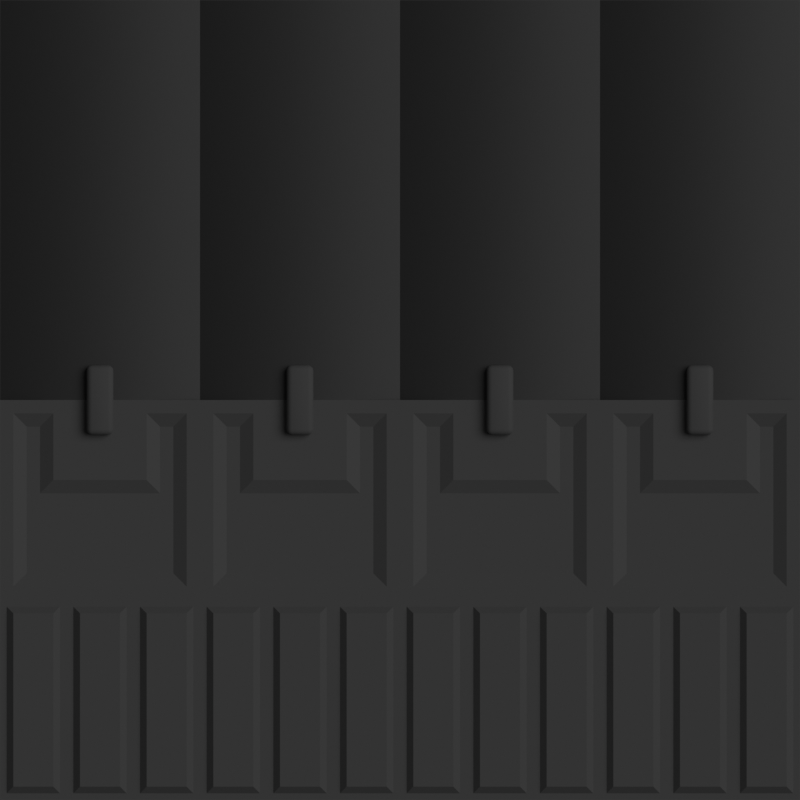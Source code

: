 # Source: engine.blend  (saved by Blender 3.6.14; exported with 4.5.12 LTS)
import bpy
from mathutils import Matrix  # noqa: F401  (used for matrix-valued properties, if any)

bpy.ops.wm.read_factory_settings(use_empty=True)
scene = bpy.context.scene
scene.name = 'Scene'

# ---- collections
col_engine = bpy.data.collections.new('engine'); scene.collection.children.link(col_engine)
col_cam___light = bpy.data.collections.new('Cam & Light'); scene.collection.children.link(col_cam___light)

# ---- materials (node trees are filled in below, after node groups)
mat_metal_dark = bpy.data.materials.new('metal_dark')
mat_metal_black = bpy.data.materials.new('metal_black')

# ---- material node trees
mat_metal_dark.use_nodes = True; mat_metal_dark.node_tree.nodes.clear()
_N = mat_metal_dark.node_tree.nodes; _L = mat_metal_dark.node_tree.links
n0 = _N.new('ShaderNodeBsdfPrincipled'); n0.name = 'Principled BSDF'; n0.location = (10, 300)
n0.distribution = 'GGX'
n0.subsurface_method = 'RANDOM_WALK_SKIN'
n0.inputs[0].default_value = (0.203, 0.203, 0.203, 1.0)
n0.inputs[1].default_value = 0.8045
n0.inputs[2].default_value = 0.8909
n0.inputs[3].default_value = 1.45
n0.inputs[27].default_value = (0.0, 0.0, 0.0, 1.0)
n0.inputs[28].default_value = 1.0
n1 = _N.new('ShaderNodeOutputMaterial'); n1.name = 'Material Output'; n1.location = (300, 300)
_L.new(n0.outputs[0], n1.inputs[0])
n1.is_active_output = True
mat_metal_black.use_nodes = True; mat_metal_black.node_tree.nodes.clear()
_N = mat_metal_black.node_tree.nodes; _L = mat_metal_black.node_tree.links
n0 = _N.new('ShaderNodeOutputMaterial'); n0.name = 'Material Output'; n0.location = (300, 300)
n1 = _N.new('ShaderNodeBsdfPrincipled'); n1.name = 'Principled BSDF'; n1.location = (10, 300)
n1.distribution = 'GGX'
n1.subsurface_method = 'RANDOM_WALK_SKIN'
n1.inputs[0].default_value = (0.05519, 0.05519, 0.05519, 1.0)
n1.inputs[1].default_value = 0.5955
n1.inputs[2].default_value = 0.5909
n1.inputs[3].default_value = 1.45
n1.inputs[27].default_value = (0.0, 0.0, 0.0, 1.0)
n1.inputs[28].default_value = 1.0
_L.new(n1.outputs[0], n0.inputs[0])
n0.is_active_output = True

# ---- world
world_world = bpy.data.worlds.new('World'); scene.world = world_world
world_world.use_nodes = True; world_world.node_tree.nodes.clear()
_N = world_world.node_tree.nodes; _L = world_world.node_tree.links
n0 = _N.new('ShaderNodeOutputWorld'); n0.name = 'World Output'; n0.location = (300, 300)
n1 = _N.new('ShaderNodeBackground'); n1.name = 'Background'; n1.location = (10, 300)
n1.inputs[0].default_value = (0.05088, 0.05088, 0.05088, 1.0)
_L.new(n1.outputs[0], n0.inputs[0])
n0.is_active_output = True
world_world.color = (0.05088, 0.05088, 0.05088)
world_world.use_sun_shadow = False
world_world.sun_shadow_jitter_overblur = 0.0

# ---- cameras
cam_camera_001 = bpy.data.cameras.new('Camera.001')
cam_camera_001.type = 'ORTHO'
cam_camera_001.ortho_scale = 3.0

# ---- lights
light_light = bpy.data.lights.new('Light', 'SUN')
light_light.transmission_factor = 0.0
light_light.angle = 0.7854
light_light.energy = 1.0
light_light.shadow_soft_size = 0.1
light_light.shadow_cascade_max_distance = 1000.0

# ---- meshes
me_cube_001 = bpy.data.meshes.new('Cube.001')
me_cube_001.from_pydata([(-0.05, -0.13, -0.05), (-0.05, -0.13, 0.05), (-0.05, 0.13, -0.05), (-0.05, 0.13, 0.05), (0.05, -0.13, -0.05), (0.05, -0.13, 0.05), (0.05, 0.13, -0.05), (0.05, 0.13, 0.05)], [], [(0, 1, 3, 2), (2, 3, 7, 6), (6, 7, 5, 4), (4, 5, 1, 0), (2, 6, 4, 0), (7, 3, 1, 5)])
me_cube_001.polygons.foreach_set('use_smooth', [True] * 6)
_uv = me_cube_001.uv_layers.new(name='UVMap')
_uv.uv.foreach_set('vector', [0.375, 0.0, 0.625, 0.0, 0.625, 0.25, 0.375, 0.25, 0.375, 0.25, 0.625, 0.25, 0.625, 0.5, 0.375, 0.5, 0.375, 0.5, 0.625, 0.5, 0.625, 0.75, 0.375, 0.75, 0.375, 0.75, 0.625, 0.75, 0.625, 1.0, 0.375, 1.0, 0.125, 0.5, 0.375, 0.5, 0.375, 0.75, 0.125, 0.75, 0.625, 0.5, 0.875, 0.5, 0.875, 0.75, 0.625, 0.75])
me_cube_001.materials.append(mat_metal_dark)
me_cube_001.update()
me_plane_001 = bpy.data.meshes.new('Plane.001')
me_plane_001.from_pydata([(-0.375, -0.75, -0.05), (0.375, -0.75, -0.05), (-0.375, 0.75, -0.05), (0.375, 0.75, -0.05), (-0.1875, -0.75, 0.0), (0.0, -0.75, 0.0), (0.1875, -0.75, 0.0), (0.1875, 0.75, 0.0), (0.0, 0.75, 0.0), (-0.1875, 0.75, 0.0)], [], [(6, 1, 3, 7), (0, 4, 9, 2), (4, 5, 8, 9), (5, 6, 7, 8)])
me_plane_001.polygons.foreach_set('use_smooth', [True] * 4)
_uv = me_plane_001.uv_layers.new(name='UVMap')
_uv.uv.foreach_set('vector', [0.75, 0.0, 1.0, 0.0, 1.0, 1.0, 0.75, 1.0, 0.0, 0.0, 0.25, 0.0, 0.25, 1.0, 0.0, 1.0, 0.25, 0.0, 0.5, 0.0, 0.5, 1.0, 0.25, 1.0, 0.5, 0.0, 0.75, 0.0, 0.75, 1.0, 0.5, 1.0])
me_plane_001.materials.append(mat_metal_black)
me_plane_001.update()
me_plane_002 = bpy.data.meshes.new('Plane.002')
me_plane_002.from_pydata([(-0.375, -0.375, 0.0), (0.375, -0.375, 0.0), (-0.375, 0.375, 0.0), (0.375, 0.375, 0.0), (-0.375, 0.125, 0.0), (-0.375, -0.125, 0.0), (-0.175, -0.425, 0.025), (0.175, -0.425, 0.025), (0.375, -0.125, 0.0), (0.375, 0.125, 0.0), (0.125, 0.375, 0.0), (-0.125, 0.375, 0.0), (-0.125, -0.125, -0.025), (-0.175, 0.075, 0.0), (0.125, -0.125, -0.025), (0.175, 0.075, 0.0), (-0.275, -0.125, -0.025), (-0.275, -0.275, -0.025), (0.125, -0.275, -0.025), (0.275, -0.275, -0.025), (0.275, 0.125, -0.025), (0.275, 0.275, -0.025), (-0.225, 0.275, -0.025), (-0.275, 0.275, -0.025), (-0.275, 0.125, -0.025), (-0.125, -0.275, -0.025), (0.275, -0.125, -0.025), (0.225, 0.275, -0.025), (-0.125, 0.125, 0.0), (0.125, 0.125, 0.0), (-0.325, -0.125, 0.0), (-0.325, -0.325, 0.0), (0.125, -0.325, 0.0), (0.325, -0.325, 0.0), (0.325, 0.125, 0.0), (0.325, 0.325, 0.0), (-0.175, 0.325, 0.0), (-0.325, 0.325, 0.0), (-0.325, 0.125, 0.0), (-0.125, -0.325, 0.0), (0.325, -0.125, 0.0), (0.175, 0.325, 0.0), (-0.225, 0.025, -0.025), (0.225, 0.025, -0.025), (-0.375, -1.125, 0.0), (0.375, -1.125, 0.0), (-0.125, -1.125, 0.0), (0.125, -1.125, 0.0), (0.15, -0.875, 0.0), (0.15, -0.625, 0.0), (-0.15, -0.625, 0.0), (-0.15, -0.875, 0.0), (-0.375, -0.625, 0.0), (-0.375, -0.875, 0.0), (0.375, -0.875, 0.0), (0.375, -0.625, 0.0), (0.075, -0.425, 0.025), (-0.075, -0.425, 0.025), (0.325, -0.425, 0.025), (-0.325, -0.425, 0.025), (0.175, -1.075, 0.025), (0.325, -1.075, 0.025), (-0.325, -1.075, 0.025), (-0.175, -1.075, 0.025), (0.1, -0.625, 0.0), (-0.1, -0.875, 0.0), (-0.325, -0.875, 0.025), (0.325, -0.625, 0.025), (0.1, -0.875, 0.0), (-0.1, -0.625, 0.0), (-0.325, -0.625, 0.025), (0.325, -0.875, 0.025), (-0.125, -0.375, 0.0), (0.125, -0.375, 0.0), (-0.075, -1.075, 0.025), (0.075, -1.075, 0.025), (0.125, -0.625, 0.0), (-0.125, -0.875, 0.0), (0.125, -0.875, 0.0), (-0.125, -0.625, 0.0), (0.15, -1.1, 0.0), (0.35, -1.1, 0.0), (-0.35, -1.1, 0.0), (-0.15, -1.1, 0.0), (-0.1, -1.1, 0.0), (0.1, -1.1, 0.0), (-0.35, -0.875, 0.0), (0.35, -0.625, 0.0), (0.35, -0.4, 0.0), (-0.35, -0.4, 0.0), (-0.35, -0.625, 0.0), (0.35, -0.875, 0.0), (0.15, -0.4, 0.0), (-0.15, -0.4, 0.0), (0.175, -0.625, 0.025), (-0.175, -0.875, 0.025), (0.175, -0.875, 0.025), (-0.175, -0.625, 0.025), (-0.1, -0.4, 0.0), (0.1, -0.4, 0.0), (0.075, -0.625, 0.025), (-0.075, -0.875, 0.025), (0.075, -0.875, 0.025), (-0.075, -0.625, 0.025)], [], [(43, 20, 21, 27), (24, 42, 22, 23), (28, 29, 10, 11), (17, 25, 12, 16), (16, 12, 42, 24), (25, 18, 14, 12), (12, 14, 43, 42), (18, 19, 26, 14), (14, 26, 20, 43), (31, 30, 5, 0), (33, 32, 73, 1), (35, 34, 9, 3), (37, 36, 11, 2), (38, 37, 2, 4), (30, 38, 4, 5), (39, 31, 0, 72), (32, 39, 72, 73), (40, 33, 1, 8), (34, 40, 8, 9), (41, 35, 3, 10), (36, 13, 28, 11), (15, 41, 10, 29), (13, 15, 29, 28), (17, 16, 30, 31), (19, 18, 32, 33), (21, 20, 34, 35), (23, 22, 36, 37), (24, 23, 37, 38), (16, 24, 38, 30), (25, 17, 31, 39), (18, 25, 39, 32), (26, 19, 33, 40), (20, 26, 40, 34), (27, 21, 35, 41), (22, 42, 13, 36), (43, 27, 41, 15), (42, 43, 15, 13), (102, 101, 74, 75), (95, 66, 62, 63), (71, 96, 60, 61), (58, 7, 94, 67), (67, 94, 96, 71), (6, 59, 70, 97), (97, 70, 66, 95), (56, 57, 103, 100), (100, 103, 101, 102), (92, 88, 1, 73), (89, 93, 72, 0), (81, 80, 47, 45), (83, 82, 44, 46), (49, 92, 73, 76), (51, 83, 46, 77), (82, 86, 53, 44), (88, 87, 55, 1), (80, 48, 78, 47), (48, 49, 76, 78), (93, 50, 79, 72), (50, 51, 77, 79), (90, 89, 0, 52), (86, 90, 52, 53), (91, 81, 45, 54), (87, 91, 54, 55), (98, 99, 73, 72), (85, 84, 46, 47), (99, 64, 76, 73), (84, 65, 77, 46), (68, 85, 47, 78), (64, 68, 78, 76), (69, 98, 72, 79), (65, 69, 79, 77), (61, 60, 80, 81), (63, 62, 82, 83), (75, 74, 84, 85), (62, 66, 86, 82), (58, 67, 87, 88), (70, 59, 89, 90), (66, 70, 90, 86), (71, 61, 81, 91), (67, 71, 91, 87), (7, 58, 88, 92), (59, 6, 93, 89), (94, 7, 92, 49), (95, 63, 83, 51), (60, 96, 48, 80), (96, 94, 49, 48), (6, 97, 50, 93), (97, 95, 51, 50), (57, 56, 99, 98), (56, 100, 64, 99), (74, 101, 65, 84), (102, 75, 85, 68), (100, 102, 68, 64), (103, 57, 98, 69), (101, 103, 69, 65)])
_uv = me_plane_002.uv_layers.new(name='UVMap')
_uv.uv.foreach_set('vector', [0.8, 0.5333, 0.8667, 0.6667, 0.8667, 0.8667, 0.8, 0.8667, 0.1333, 0.6667, 0.2, 0.5333, 0.2, 0.8667, 0.1333, 0.8667, 0.3333, 0.6667, 0.6667, 0.6667, 0.6667, 1.0, 0.3333, 1.0, 0.1333, 0.1333, 0.3333, 0.1333, 0.3333, 0.3333, 0.1333, 0.3333, 0.1333, 0.3333, 0.3333, 0.3333, 0.2, 0.5333, 0.1333, 0.6667, 0.3333, 0.1333, 0.6667, 0.1333, 0.6667, 0.3333, 0.3333, 0.3333, 0.3333, 0.3333, 0.6667, 0.3333, 0.8, 0.5333, 0.2, 0.5333, 0.6667, 0.1333, 0.8667, 0.1333, 0.8667, 0.3333, 0.6667, 0.3333, 0.6667, 0.3333, 0.8667, 0.3333, 0.8667, 0.6667, 0.8, 0.5333, 0.06667, 0.06667, 0.06667, 0.3333, 0.0, 0.3333, 0.0, 0.0, 0.9333, 0.06667, 0.6667, 0.06667, 0.6667, 0.0, 1.0, 0.0, 0.9333, 0.9333, 0.9333, 0.6667, 1.0, 0.6667, 1.0, 1.0, 0.06667, 0.9333, 0.2667, 0.9333, 0.3333, 1.0, 0.0, 1.0, 0.06667, 0.6667, 0.06667, 0.9333, 0.0, 1.0, 0.0, 0.6667, 0.06667, 0.3333, 0.06667, 0.6667, 0.0, 0.6667, 0.0, 0.3333, 0.3333, 0.06667, 0.06667, 0.06667, 0.0, 0.0, 0.3333, 0.0, 0.6667, 0.06667, 0.3333, 0.06667, 0.3333, 0.0, 0.6667, 0.0, 0.9333, 0.3333, 0.9333, 0.06667, 1.0, 0.0, 1.0, 0.3333, 0.9333, 0.6667, 0.9333, 0.3333, 1.0, 0.3333, 1.0, 0.6667, 0.7333, 0.9333, 0.9333, 0.9333, 1.0, 1.0, 0.6667, 1.0, 0.2667, 0.9333, 0.2667, 0.6, 0.3333, 0.6667, 0.3333, 1.0, 0.7333, 0.6, 0.7333, 0.9333, 0.6667, 1.0, 0.6667, 0.6667, 0.2667, 0.6, 0.7333, 0.6, 0.6667, 0.6667, 0.3333, 0.6667, 0.1333, 0.1333, 0.1333, 0.3333, 0.06667, 0.3333, 0.06667, 0.06667, 0.8667, 0.1333, 0.6667, 0.1333, 0.6667, 0.06667, 0.9333, 0.06667, 0.8667, 0.8667, 0.8667, 0.6667, 0.9333, 0.6667, 0.9333, 0.9333, 0.1333, 0.8667, 0.2, 0.8667, 0.2667, 0.9333, 0.06667, 0.9333, 0.1333, 0.6667, 0.1333, 0.8667, 0.06667, 0.9333, 0.06667, 0.6667, 0.1333, 0.3333, 0.1333, 0.6667, 0.06667, 0.6667, 0.06667, 0.3333, 0.3333, 0.1333, 0.1333, 0.1333, 0.06667, 0.06667, 0.3333, 0.06667, 0.6667, 0.1333, 0.3333, 0.1333, 0.3333, 0.06667, 0.6667, 0.06667, 0.8667, 0.3333, 0.8667, 0.1333, 0.9333, 0.06667, 0.9333, 0.3333, 0.8667, 0.6667, 0.8667, 0.3333, 0.9333, 0.3333, 0.9333, 0.6667, 0.8, 0.8667, 0.8667, 0.8667, 0.9333, 0.9333, 0.7333, 0.9333, 0.2, 0.8667, 0.2, 0.5333, 0.2667, 0.6, 0.2667, 0.9333, 0.8, 0.5333, 0.8, 0.8667, 0.7333, 0.9333, 0.7333, 0.6, 0.2, 0.5333, 0.8, 0.5333, 0.7333, 0.6, 0.2667, 0.6, 0.6, 0.0, 0.4, 0.0, 0.4, 0.0, 0.6, 0.0, 0.2667, 0.0, 0.06667, 0.0, 0.06667, 0.0, 0.2667, 0.0, 0.9333, 0.0, 0.7333, 0.0, 0.7333, 0.0, 0.9333, 0.0, 0.9333, 0.0, 0.7333, 0.0, 0.7333, 0.0, 0.9333, 0.0, 0.9333, 0.0, 0.7333, 0.0, 0.7333, 0.0, 0.9333, 0.0, 0.2667, 0.0, 0.06667, 0.0, 0.06667, 0.0, 0.2667, 0.0, 0.2667, 0.0, 0.06667, 0.0, 0.06667, 0.0, 0.2667, 0.0, 0.6, 0.0, 0.4, 0.0, 0.4, 0.0, 0.6, 0.0, 0.6, 0.0, 0.4, 0.0, 0.4, 0.0, 0.6, 0.0, 0.7, 0.0, 0.9667, 0.0, 1.0, 0.0, 0.6667, 0.0, 0.03333, 0.0, 0.3, 0.0, 0.3333, 0.0, 0.0, 0.0, 0.9667, 0.0, 0.7, 0.0, 0.6667, 0.0, 1.0, 0.0, 0.3, 0.0, 0.03333, 0.0, 0.0, 0.0, 0.3333, 0.0, 0.7, 0.0, 0.7, 0.0, 0.6667, 0.0, 0.6667, 0.0, 0.3, 0.0, 0.3, 0.0, 0.3333, 0.0, 0.3333, 0.0, 0.03333, 0.0, 0.03333, 0.0, 0.0, 0.0, 0.0, 0.0, 0.9667, 0.0, 0.9667, 0.0, 1.0, 0.0, 1.0, 0.0, 0.7, 0.0, 0.7, 0.0, 0.6667, 0.0, 0.6667, 0.0, 0.7, 0.0, 0.7, 0.0, 0.6667, 0.0, 0.6667, 0.0, 0.3, 0.0, 0.3, 0.0, 0.3333, 0.0, 0.3333, 0.0, 0.3, 0.0, 0.3, 0.0, 0.3333, 0.0, 0.3333, 0.0, 0.03333, 0.0, 0.03333, 0.0, 0.0, 0.0, 0.0, 0.0, 0.03333, 0.0, 0.03333, 0.0, 0.0, 0.0, 0.0, 0.0, 0.9667, 0.0, 0.9667, 0.0, 1.0, 0.0, 1.0, 0.0, 0.9667, 0.0, 0.9667, 0.0, 1.0, 0.0, 1.0, 0.0, 0.3667, 0.0, 0.6333, 0.0, 0.6667, 0.0, 0.3333, 0.0, 0.6333, 0.0, 0.3667, 0.0, 0.3333, 0.0, 0.6667, 0.0, 0.6333, 0.0, 0.6333, 0.0, 0.6667, 0.0, 0.6667, 0.0, 0.3667, 0.0, 0.3667, 0.0, 0.3333, 0.0, 0.3333, 0.0, 0.6333, 0.0, 0.6333, 0.0, 0.6667, 0.0, 0.6667, 0.0, 0.6333, 0.0, 0.6333, 0.0, 0.6667, 0.0, 0.6667, 0.0, 0.3667, 0.0, 0.3667, 0.0, 0.3333, 0.0, 0.3333, 0.0, 0.3667, 0.0, 0.3667, 0.0, 0.3333, 0.0, 0.3333, 0.0, 0.9333, 0.0, 0.7333, 0.0, 0.7, 0.0, 0.9667, 0.0, 0.2667, 0.0, 0.06667, 0.0, 0.03333, 0.0, 0.3, 0.0, 0.6, 0.0, 0.4, 0.0, 0.3667, 0.0, 0.6333, 0.0, 0.06667, 0.0, 0.06667, 0.0, 0.03333, 0.0, 0.03333, 0.0, 0.9333, 0.0, 0.9333, 0.0, 0.9667, 0.0, 0.9667, 0.0, 0.06667, 0.0, 0.06667, 0.0, 0.03333, 0.0, 0.03333, 0.0, 0.06667, 0.0, 0.06667, 0.0, 0.03333, 0.0, 0.03333, 0.0, 0.9333, 0.0, 0.9333, 0.0, 0.9667, 0.0, 0.9667, 0.0, 0.9333, 0.0, 0.9333, 0.0, 0.9667, 0.0, 0.9667, 0.0, 0.7333, 0.0, 0.9333, 0.0, 0.9667, 0.0, 0.7, 0.0, 0.06667, 0.0, 0.2667, 0.0, 0.3, 0.0, 0.03333, 0.0, 0.7333, 0.0, 0.7333, 0.0, 0.7, 0.0, 0.7, 0.0, 0.2667, 0.0, 0.2667, 0.0, 0.3, 0.0, 0.3, 0.0, 0.7333, 0.0, 0.7333, 0.0, 0.7, 0.0, 0.7, 0.0, 0.7333, 0.0, 0.7333, 0.0, 0.7, 0.0, 0.7, 0.0, 0.2667, 0.0, 0.2667, 0.0, 0.3, 0.0, 0.3, 0.0, 0.2667, 0.0, 0.2667, 0.0, 0.3, 0.0, 0.3, 0.0, 0.4, 0.0, 0.6, 0.0, 0.6333, 0.0, 0.3667, 0.0, 0.6, 0.0, 0.6, 0.0, 0.6333, 0.0, 0.6333, 0.0, 0.4, 0.0, 0.4, 0.0, 0.3667, 0.0, 0.3667, 0.0, 0.6, 0.0, 0.6, 0.0, 0.6333, 0.0, 0.6333, 0.0, 0.6, 0.0, 0.6, 0.0, 0.6333, 0.0, 0.6333, 0.0, 0.4, 0.0, 0.4, 0.0, 0.3667, 0.0, 0.3667, 0.0, 0.4, 0.0, 0.4, 0.0, 0.3667, 0.0, 0.3667, 0.0])
me_plane_002.materials.append(mat_metal_dark)
me_plane_002.update()

# ---- objects
ob_cube = bpy.data.objects.new('Cube', me_cube_001)
ob_plane_001 = bpy.data.objects.new('Plane.001', me_plane_001)
ob_cube_001 = bpy.data.objects.new('Cube.001', me_cube_001)
ob_plane_002 = bpy.data.objects.new('Plane.002', me_plane_001)
ob_cube_002 = bpy.data.objects.new('Cube.002', me_cube_001)
ob_plane_003 = bpy.data.objects.new('Plane.003', me_plane_001)
ob_cube_003 = bpy.data.objects.new('Cube.003', me_cube_001)
ob_plane_004 = bpy.data.objects.new('Plane.004', me_plane_001)
ob_plane = bpy.data.objects.new('Plane', me_plane_002)
ob_plane_005 = bpy.data.objects.new('Plane.005', me_plane_002)
ob_plane_006 = bpy.data.objects.new('Plane.006', me_plane_002)
ob_plane_007 = bpy.data.objects.new('Plane.007', me_plane_002)
ob_light = bpy.data.objects.new('Light', light_light)
ob_camera = bpy.data.objects.new('Camera', cam_camera_001)

# ---- transforms, parenting, visibility, modifiers, constraints
ob_cube.location = (0.375, 0.0, 0.0)
_m = ob_cube.modifiers.new('Bevel', 'BEVEL')
_m.width = 0.02
_m.width_pct = 0.02
_m.segments = 3
ob_plane_001.location = (0.375, 0.75, 0.0)
ob_cube_001.location = (1.125, 0.0, 0.0)
_m = ob_cube_001.modifiers.new('Bevel', 'BEVEL')
_m.width = 0.02
_m.width_pct = 0.02
_m.segments = 3
ob_plane_002.location = (1.125, 0.75, 0.0)
ob_cube_002.location = (-1.125, 0.0, 0.0)
_m = ob_cube_002.modifiers.new('Bevel', 'BEVEL')
_m.width = 0.02
_m.width_pct = 0.02
_m.segments = 3
ob_plane_003.location = (-1.125, 0.75, 0.0)
ob_cube_003.location = (-0.375, 0.0, 0.0)
_m = ob_cube_003.modifiers.new('Bevel', 'BEVEL')
_m.width = 0.02
_m.width_pct = 0.02
_m.segments = 3
ob_plane_004.location = (-0.375, 0.75, 0.0)
ob_plane.location = (-1.125, -0.375, 0.0)
ob_plane_005.location = (-0.375, -0.375, 0.0)
ob_plane_006.location = (0.375, -0.375, 0.0)
ob_plane_007.location = (1.125, -0.375, 0.0)
ob_light.location = (0.0, 4.665, 5.904)
ob_light.rotation_euler = (0.6503, 0.05522, 1.866)
ob_light.lock_rotations_4d = False
ob_light.empty_display_type = 'ARROWS'
ob_light.color = (0.0, 0.0, 0.0, 0.0)
ob_light.lineart.crease_threshold = 0.0
ob_camera.location = (0.0, 0.0, 2.0)

# ---- collection membership
col_engine.objects.link(ob_cube)
col_engine.objects.link(ob_plane_001)
col_engine.objects.link(ob_cube_001)
col_engine.objects.link(ob_plane_002)
col_engine.objects.link(ob_cube_002)
col_engine.objects.link(ob_plane_003)
col_engine.objects.link(ob_cube_003)
col_engine.objects.link(ob_plane_004)
col_engine.objects.link(ob_plane)
col_engine.objects.link(ob_plane_005)
col_engine.objects.link(ob_plane_006)
col_engine.objects.link(ob_plane_007)
col_cam___light.objects.link(ob_light)
col_cam___light.objects.link(ob_camera)

# ---- scene / render settings (as saved in the file)
scene.camera = ob_camera
scene.frame_start = 1; scene.frame_end = 250; scene.frame_set(1)
scene.render.engine = 'CYCLES'
scene.render.image_settings.compression = 100
scene.render.resolution_x = 512
scene.render.resolution_y = 512
scene.render.film_transparent = True
scene.cycles.sampling_pattern = 'TABULATED_SOBOL'
scene.view_settings.view_transform = 'Standard'
bpy.context.view_layer.update()
